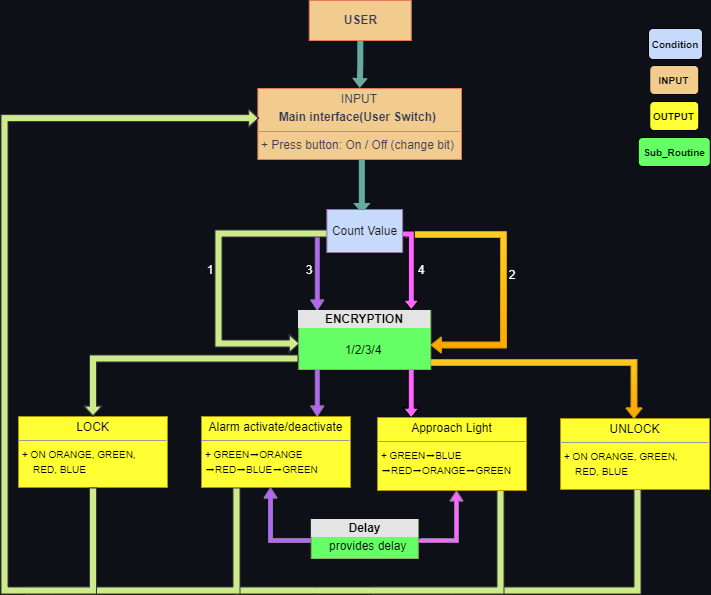

The diagram above was exported from draw.io. Its source (the exported page's mxGraphModel, read from the mxfile embedded in the PNG):
<mxGraphModel dx="1438" dy="547" grid="0" gridSize="10" guides="1" tooltips="1" connect="1" arrows="1" fold="1" page="0" pageScale="1" pageWidth="827" pageHeight="1169" background="#0D1117" math="0" shadow="0">
  <root>
    <mxCell id="0" />
    <mxCell id="1" parent="0" />
    <mxCell id="gOefFDvzizfUjvLle5s8-27" style="edgeStyle=orthogonalEdgeStyle;shape=flexArrow;rounded=0;orthogonalLoop=1;jettySize=auto;html=1;startSize=3;endSize=1.13;sourcePerimeterSpacing=0;targetPerimeterSpacing=0;strokeWidth=1;fillColor=#cdeb8b;width=7;endWidth=0;gradientDirection=west;strokeColor=#36393d;" parent="1" edge="1">
      <mxGeometry relative="1" as="geometry">
        <mxPoint x="418" y="530" as="sourcePoint" />
        <mxPoint x="149" y="633" as="targetPoint" />
        <Array as="points">
          <mxPoint x="418" y="633" />
          <mxPoint x="233" y="633" />
        </Array>
      </mxGeometry>
    </mxCell>
    <mxCell id="gOefFDvzizfUjvLle5s8-26" style="edgeStyle=orthogonalEdgeStyle;shape=flexArrow;rounded=0;orthogonalLoop=1;jettySize=auto;html=1;startSize=3;endSize=1.13;sourcePerimeterSpacing=0;targetPerimeterSpacing=0;strokeWidth=1;fillColor=#cdeb8b;width=7;endWidth=0;gradientDirection=west;strokeColor=#36393d;" parent="1" edge="1">
      <mxGeometry relative="1" as="geometry">
        <mxPoint x="281" y="530" as="sourcePoint" />
        <mxPoint x="12" y="633" as="targetPoint" />
        <Array as="points">
          <mxPoint x="281" y="633" />
          <mxPoint x="96" y="633" />
        </Array>
      </mxGeometry>
    </mxCell>
    <mxCell id="gOefFDvzizfUjvLle5s8-25" style="edgeStyle=orthogonalEdgeStyle;shape=flexArrow;rounded=0;orthogonalLoop=1;jettySize=auto;html=1;startSize=3;endSize=1.13;sourcePerimeterSpacing=0;targetPerimeterSpacing=0;strokeWidth=1;fillColor=#cdeb8b;width=7;endWidth=0;gradientDirection=west;strokeColor=#36393d;" parent="1" source="gOefFDvzizfUjvLle5s8-9" edge="1">
      <mxGeometry relative="1" as="geometry">
        <mxPoint x="149.75" y="550" as="sourcePoint" />
        <mxPoint x="-197" y="633" as="targetPoint" />
        <Array as="points">
          <mxPoint x="17" y="633" />
          <mxPoint x="-168" y="633" />
        </Array>
      </mxGeometry>
    </mxCell>
    <mxCell id="gOefFDvzizfUjvLle5s8-23" style="edgeStyle=orthogonalEdgeStyle;shape=flexArrow;rounded=0;orthogonalLoop=1;jettySize=auto;html=1;startSize=3;endSize=3;sourcePerimeterSpacing=0;targetPerimeterSpacing=0;strokeWidth=1;fillColor=#FF66FF;width=4;endWidth=8;strokeColor=#9673a6;exitX=1;exitY=0.5;exitDx=0;exitDy=0;" parent="1" source="gOefFDvzizfUjvLle5s8-17" edge="1">
      <mxGeometry relative="1" as="geometry">
        <mxPoint x="206.76" y="586" as="sourcePoint" />
        <mxPoint x="237" y="533" as="targetPoint" />
        <Array as="points">
          <mxPoint x="199" y="583" />
          <mxPoint x="237" y="583" />
        </Array>
      </mxGeometry>
    </mxCell>
    <mxCell id="gOefFDvzizfUjvLle5s8-21" style="edgeStyle=orthogonalEdgeStyle;shape=flexArrow;rounded=0;orthogonalLoop=1;jettySize=auto;html=1;startSize=3;endSize=3;sourcePerimeterSpacing=0;targetPerimeterSpacing=0;strokeWidth=1;fillColor=#B266FF;width=4;endWidth=8;strokeColor=#9673a6;" parent="1" source="gOefFDvzizfUjvLle5s8-17" edge="1">
      <mxGeometry relative="1" as="geometry">
        <mxPoint x="91.75999999999999" y="576.5" as="sourcePoint" />
        <mxPoint x="51" y="530" as="targetPoint" />
        <Array as="points">
          <mxPoint x="51" y="583" />
        </Array>
      </mxGeometry>
    </mxCell>
    <mxCell id="gOefFDvzizfUjvLle5s8-15" style="edgeStyle=orthogonalEdgeStyle;shape=flexArrow;rounded=0;orthogonalLoop=1;jettySize=auto;html=1;entryX=0.5;entryY=0;entryDx=0;entryDy=0;startSize=3;endSize=3;sourcePerimeterSpacing=0;targetPerimeterSpacing=0;strokeWidth=1;fillColor=#ffcd28;width=6;endWidth=9;gradientColor=#ffa500;strokeColor=#d79b00;exitX=1;exitY=0.75;exitDx=0;exitDy=0;" parent="1" edge="1">
      <mxGeometry relative="1" as="geometry">
        <mxPoint x="178.26" y="392.5" as="sourcePoint" />
        <mxPoint x="414.5" y="461" as="targetPoint" />
        <Array as="points">
          <mxPoint x="178" y="405" />
          <mxPoint x="415" y="405" />
        </Array>
      </mxGeometry>
    </mxCell>
    <mxCell id="gOefFDvzizfUjvLle5s8-14" style="edgeStyle=orthogonalEdgeStyle;shape=flexArrow;rounded=0;orthogonalLoop=1;jettySize=auto;html=1;startSize=3;endSize=3;sourcePerimeterSpacing=0;targetPerimeterSpacing=0;strokeWidth=1;fillColor=#FF66FF;width=6;endWidth=9;exitX=0.5;exitY=1;exitDx=0;exitDy=0;" parent="1" edge="1">
      <mxGeometry relative="1" as="geometry">
        <mxPoint x="173.2" y="384.5" as="sourcePoint" />
        <mxPoint x="191.7" y="461" as="targetPoint" />
        <Array as="points">
          <mxPoint x="191.7" y="385" />
        </Array>
      </mxGeometry>
    </mxCell>
    <mxCell id="gOefFDvzizfUjvLle5s8-13" style="edgeStyle=orthogonalEdgeStyle;shape=flexArrow;rounded=0;orthogonalLoop=1;jettySize=auto;html=1;startSize=3;endSize=3;sourcePerimeterSpacing=0;targetPerimeterSpacing=0;strokeWidth=1;fillColor=#B266FF;width=4;endWidth=8;exitX=0.5;exitY=1;exitDx=0;exitDy=0;strokeColor=#9673a6;" parent="1" edge="1">
      <mxGeometry relative="1" as="geometry">
        <mxPoint x="79.25999999999999" y="382.5" as="sourcePoint" />
        <mxPoint x="97.75999999999999" y="459" as="targetPoint" />
        <Array as="points">
          <mxPoint x="97.76" y="383" />
        </Array>
      </mxGeometry>
    </mxCell>
    <mxCell id="DPPt-D_llCXlseIRgbr9-48" style="edgeStyle=orthogonalEdgeStyle;shape=flexArrow;rounded=0;orthogonalLoop=1;jettySize=auto;html=1;entryX=1;entryY=0.25;entryDx=0;entryDy=0;startSize=3;endSize=3;sourcePerimeterSpacing=0;targetPerimeterSpacing=0;strokeWidth=1;fillColor=#ffcd28;width=6;endWidth=9;gradientColor=#ffa500;strokeColor=#d79b00;" parent="1" edge="1">
      <mxGeometry relative="1" as="geometry">
        <mxPoint x="183.1600000000001" y="278" as="sourcePoint" />
        <mxPoint x="211.29" y="387.5" as="targetPoint" />
        <Array as="points">
          <mxPoint x="183.03" y="277" />
          <mxPoint x="284.03" y="277" />
          <mxPoint x="284.03" y="388" />
        </Array>
      </mxGeometry>
    </mxCell>
    <mxCell id="DPPt-D_llCXlseIRgbr9-56" style="edgeStyle=orthogonalEdgeStyle;shape=flexArrow;rounded=0;orthogonalLoop=1;jettySize=auto;html=1;startSize=3;endSize=3;sourcePerimeterSpacing=0;targetPerimeterSpacing=0;strokeWidth=1;fillColor=#FF66FF;width=6;endWidth=9;exitX=0.5;exitY=1;exitDx=0;exitDy=0;" parent="1" edge="1">
      <mxGeometry relative="1" as="geometry">
        <mxPoint x="173.25" y="276.5" as="sourcePoint" />
        <mxPoint x="191.75" y="353" as="targetPoint" />
        <Array as="points">
          <mxPoint x="191.75" y="277" />
        </Array>
      </mxGeometry>
    </mxCell>
    <mxCell id="gOefFDvzizfUjvLle5s8-3" style="edgeStyle=orthogonalEdgeStyle;shape=flexArrow;rounded=0;orthogonalLoop=1;jettySize=auto;html=1;startSize=3;endSize=3;sourcePerimeterSpacing=0;targetPerimeterSpacing=0;strokeWidth=1;fillColor=#B266FF;width=4;endWidth=8;exitX=0.5;exitY=1;exitDx=0;exitDy=0;strokeColor=#9673a6;" parent="1" edge="1">
      <mxGeometry relative="1" as="geometry">
        <mxPoint x="79.26" y="276.5" as="sourcePoint" />
        <mxPoint x="97.76" y="353" as="targetPoint" />
        <Array as="points">
          <mxPoint x="97.76" y="277" />
        </Array>
      </mxGeometry>
    </mxCell>
    <mxCell id="DPPt-D_llCXlseIRgbr9-31" value="" style="edgeStyle=orthogonalEdgeStyle;rounded=0;orthogonalLoop=1;jettySize=auto;html=1;fontColor=#393C56;labelBackgroundColor=#F4F1DE;strokeColor=none;shape=flexArrow;endSize=3;startSize=3;targetPerimeterSpacing=0;sourcePerimeterSpacing=0;strokeWidth=1;fillColor=#67AB9F;width=6;endWidth=10.666666666666666;" parent="1" source="DPPt-D_llCXlseIRgbr9-5" edge="1">
      <mxGeometry relative="1" as="geometry">
        <mxPoint x="141.26666666666665" y="202" as="sourcePoint" />
        <mxPoint x="142.3499999999999" y="256" as="targetPoint" />
        <Array as="points">
          <mxPoint x="157" y="185" />
          <mxPoint x="157" y="185" />
        </Array>
      </mxGeometry>
    </mxCell>
    <mxCell id="DPPt-D_llCXlseIRgbr9-2" value="" style="edgeStyle=orthogonalEdgeStyle;rounded=0;orthogonalLoop=1;jettySize=auto;html=1;fontColor=#393C56;labelBackgroundColor=#F4F1DE;strokeColor=none;shape=flexArrow;endSize=3;startSize=3;targetPerimeterSpacing=0;sourcePerimeterSpacing=0;strokeWidth=1;fillColor=#67AB9F;width=6;endWidth=9;" parent="1" source="DPPt-D_llCXlseIRgbr9-3" target="DPPt-D_llCXlseIRgbr9-5" edge="1">
      <mxGeometry relative="1" as="geometry" />
    </mxCell>
    <mxCell id="DPPt-D_llCXlseIRgbr9-3" value="&lt;b&gt;USER&lt;/b&gt;" style="html=1;fillColor=#F2CC8F;strokeColor=#E07A5F;fontColor=#393C56;labelBackgroundColor=none;labelBorderColor=none;" parent="1" vertex="1">
      <mxGeometry x="89.75" y="43" width="102" height="40" as="geometry" />
    </mxCell>
    <mxCell id="DPPt-D_llCXlseIRgbr9-5" value="&lt;p style=&quot;margin: 0px ; margin-top: 4px ; text-align: center&quot;&gt;INPUT&lt;/p&gt;&lt;p style=&quot;margin: 0px ; margin-top: 4px ; text-align: center&quot;&gt;&lt;b&gt;Main interface(User Switch)&amp;nbsp;&lt;/b&gt;&lt;/p&gt;&lt;hr size=&quot;1&quot;&gt;&lt;p style=&quot;margin: 0px ; margin-left: 4px&quot;&gt;+ Press button: On / Off (change bit)&lt;br&gt;&lt;/p&gt;&lt;p style=&quot;margin: 0px ; margin-left: 4px&quot;&gt;&lt;br&gt;&lt;/p&gt;" style="verticalAlign=top;align=left;overflow=fill;fontSize=12;fontFamily=Helvetica;html=1;fillColor=#F2CC8F;strokeColor=#E07A5F;fontColor=#393C56;" parent="1" vertex="1">
      <mxGeometry x="38.38" y="131" width="203.62" height="71" as="geometry" />
    </mxCell>
    <mxCell id="DPPt-D_llCXlseIRgbr9-33" style="edgeStyle=orthogonalEdgeStyle;shape=flexArrow;rounded=0;orthogonalLoop=1;jettySize=auto;html=1;startSize=3;endSize=3;sourcePerimeterSpacing=0;targetPerimeterSpacing=0;strokeWidth=1;fillColor=#cdeb8b;width=7;endWidth=10;gradientDirection=west;entryX=0;entryY=0.25;entryDx=0;entryDy=0;strokeColor=#36393d;" parent="1" edge="1">
      <mxGeometry relative="1" as="geometry">
        <mxPoint x="121" y="276" as="sourcePoint" />
        <mxPoint x="80.25999999999999" y="386" as="targetPoint" />
        <Array as="points">
          <mxPoint x="-1" y="276" />
          <mxPoint x="-1" y="386" />
        </Array>
      </mxGeometry>
    </mxCell>
    <mxCell id="DPPt-D_llCXlseIRgbr9-36" value="&lt;div style=&quot;text-align: center ; box-sizing: border-box ; width: 100% ; background: rgb(228 , 228 , 228) ; padding: 2px&quot;&gt;&lt;b&gt;ENCRYPTION&lt;/b&gt;&lt;/div&gt;&lt;table style=&quot;width: 100% ; font-size: 1em&quot; cellpadding=&quot;2&quot; cellspacing=&quot;0&quot;&gt;&lt;tbody&gt;&lt;tr&gt;&lt;td&gt;&lt;/td&gt;&lt;td&gt;&lt;br&gt;&lt;/td&gt;&lt;/tr&gt;&lt;tr&gt;&lt;td&gt;&amp;nbsp;&lt;/td&gt;&lt;td&gt;&lt;br&gt;&lt;/td&gt;&lt;/tr&gt;&lt;/tbody&gt;&lt;/table&gt;" style="verticalAlign=top;align=left;overflow=fill;html=1;fillColor=#66FF66;gradientColor=none;strokeColor=#82b366;" parent="1" vertex="1">
      <mxGeometry x="79.26" y="353" width="132" height="59" as="geometry" />
    </mxCell>
    <mxCell id="DPPt-D_llCXlseIRgbr9-38" value="&lt;font color=&quot;#ffffff&quot;&gt;1&lt;/font&gt;" style="text;html=1;strokeColor=none;fillColor=none;align=center;verticalAlign=middle;whiteSpace=wrap;rounded=0;" parent="1" vertex="1">
      <mxGeometry x="-39" y="298" width="60" height="30" as="geometry" />
    </mxCell>
    <mxCell id="DPPt-D_llCXlseIRgbr9-64" value="&lt;font color=&quot;#ffffff&quot;&gt;2&lt;/font&gt;" style="text;html=1;strokeColor=none;fillColor=none;align=center;verticalAlign=middle;whiteSpace=wrap;rounded=0;" parent="1" vertex="1">
      <mxGeometry x="263" y="303" width="60" height="30" as="geometry" />
    </mxCell>
    <mxCell id="DPPt-D_llCXlseIRgbr9-82" value="Count Value" style="html=1;labelBackgroundColor=none;fontColor=#1A1A1A;strokeColor=#9673A6;fillColor=#C7DAFC;gradientColor=none;" parent="1" vertex="1">
      <mxGeometry x="107.38" y="252" width="75.75" height="43" as="geometry" />
    </mxCell>
    <mxCell id="gOefFDvzizfUjvLle5s8-2" value="&lt;span style=&quot;text-align: left&quot;&gt;&amp;nbsp; &amp;nbsp;1/2/3/4&lt;/span&gt;" style="text;html=1;strokeColor=none;fillColor=none;align=center;verticalAlign=middle;whiteSpace=wrap;rounded=0;" parent="1" vertex="1">
      <mxGeometry x="70.26" y="378" width="138" height="30" as="geometry" />
    </mxCell>
    <mxCell id="gOefFDvzizfUjvLle5s8-6" value="&lt;font color=&quot;#ffffff&quot;&gt;3&lt;/font&gt;" style="text;html=1;strokeColor=none;fillColor=none;align=center;verticalAlign=middle;whiteSpace=wrap;rounded=0;" parent="1" vertex="1">
      <mxGeometry x="60" y="298" width="60" height="30" as="geometry" />
    </mxCell>
    <mxCell id="gOefFDvzizfUjvLle5s8-7" value="&lt;font color=&quot;#ffffff&quot;&gt;4&lt;/font&gt;" style="text;html=1;strokeColor=none;fillColor=none;align=center;verticalAlign=middle;whiteSpace=wrap;rounded=0;" parent="1" vertex="1">
      <mxGeometry x="172" y="298" width="60" height="30" as="geometry" />
    </mxCell>
    <mxCell id="gOefFDvzizfUjvLle5s8-8" value="&lt;p style=&quot;margin: 0px ; margin-top: 4px ; text-align: center&quot;&gt;LOCK&lt;/p&gt;&lt;hr size=&quot;1&quot;&gt;&lt;p style=&quot;margin: 0px ; margin-left: 4px&quot;&gt;&lt;font style=&quot;font-size: 10px&quot;&gt;+ ON ORANGE, GREEN,&lt;/font&gt;&lt;/p&gt;&lt;p style=&quot;margin: 0px ; margin-left: 4px&quot;&gt;&lt;font style=&quot;font-size: 10px&quot;&gt;&amp;nbsp; &amp;nbsp; RED, BLUE&lt;/font&gt;&lt;br&gt;&lt;/p&gt;&lt;p style=&quot;margin: 0px ; margin-left: 4px&quot;&gt;&lt;br&gt;&lt;/p&gt;" style="verticalAlign=top;align=left;overflow=fill;fontSize=12;fontFamily=Helvetica;html=1;fillColor=#FFFF33;strokeColor=#B09500;fontColor=#000000;" parent="1" vertex="1">
      <mxGeometry x="-201" y="459" width="149" height="71" as="geometry" />
    </mxCell>
    <mxCell id="gOefFDvzizfUjvLle5s8-9" value="&lt;p style=&quot;margin: 0px ; margin-top: 4px ; text-align: center&quot;&gt;Alarm activate/deactivate&lt;/p&gt;&lt;hr size=&quot;1&quot;&gt;&lt;p style=&quot;margin: 0px ; margin-left: 4px&quot;&gt;&lt;span style=&quot;text-align: center&quot;&gt;&lt;font style=&quot;font-size: 10px&quot;&gt;+ GREEN➡ORANGE&lt;/font&gt;&lt;/span&gt;&lt;/p&gt;&lt;p style=&quot;margin: 0px ; margin-left: 4px&quot;&gt;&lt;font style=&quot;font-size: 10px&quot;&gt;&lt;span style=&quot;text-align: center&quot;&gt;➡RED➡BLUE➡GREEN&lt;/span&gt;&lt;br&gt;&lt;/font&gt;&lt;/p&gt;&lt;p style=&quot;margin: 0px ; margin-left: 4px&quot;&gt;&lt;br&gt;&lt;/p&gt;" style="verticalAlign=top;align=left;overflow=fill;fontSize=12;fontFamily=Helvetica;html=1;fillColor=#FFFF33;strokeColor=#B09500;fontColor=#000000;" parent="1" vertex="1">
      <mxGeometry x="-18.000000000000007" y="459" width="149" height="71" as="geometry" />
    </mxCell>
    <mxCell id="gOefFDvzizfUjvLle5s8-10" value="&lt;p style=&quot;margin: 0px ; margin-top: 4px ; text-align: center&quot;&gt;Approach Light&lt;/p&gt;&lt;hr size=&quot;1&quot;&gt;&lt;p style=&quot;margin: 0px ; margin-left: 4px&quot;&gt;&lt;span style=&quot;text-align: center&quot;&gt;&lt;font style=&quot;font-size: 10px&quot;&gt;+ GREEN➡BLUE&lt;/font&gt;&lt;/span&gt;&lt;/p&gt;&lt;p style=&quot;margin: 0px ; margin-left: 4px&quot;&gt;&lt;font style=&quot;font-size: 10px&quot;&gt;&lt;span style=&quot;text-align: center&quot;&gt;➡RED➡ORANGE➡GREEN&lt;/span&gt;&lt;br&gt;&lt;/font&gt;&lt;/p&gt;&lt;p style=&quot;margin: 0px ; margin-left: 4px&quot;&gt;&lt;br&gt;&lt;/p&gt;" style="verticalAlign=top;align=left;overflow=fill;fontSize=12;fontFamily=Helvetica;html=1;fillColor=#FFFF33;strokeColor=#B09500;fontColor=#000000;" parent="1" vertex="1">
      <mxGeometry x="158" y="460" width="149" height="73" as="geometry" />
    </mxCell>
    <mxCell id="gOefFDvzizfUjvLle5s8-11" value="&lt;p style=&quot;margin: 0px ; margin-top: 4px ; text-align: center&quot;&gt;UNLOCK&lt;/p&gt;&lt;hr size=&quot;1&quot;&gt;&lt;p style=&quot;margin: 0px ; margin-left: 4px&quot;&gt;&lt;font style=&quot;font-size: 10px&quot;&gt;+ ON ORANGE, GREEN,&lt;/font&gt;&lt;/p&gt;&lt;p style=&quot;margin: 0px ; margin-left: 4px&quot;&gt;&lt;font style=&quot;font-size: 10px&quot;&gt;&amp;nbsp; &amp;nbsp; RED, BLUE&lt;/font&gt;&lt;br&gt;&lt;/p&gt;&lt;p style=&quot;margin: 0px ; margin-left: 4px&quot;&gt;&lt;br&gt;&lt;/p&gt;" style="verticalAlign=top;align=left;overflow=fill;fontSize=12;fontFamily=Helvetica;html=1;fillColor=#FFFF33;strokeColor=#B09500;fontColor=#000000;" parent="1" vertex="1">
      <mxGeometry x="341" y="461" width="149" height="71" as="geometry" />
    </mxCell>
    <mxCell id="gOefFDvzizfUjvLle5s8-12" style="edgeStyle=orthogonalEdgeStyle;shape=flexArrow;rounded=0;orthogonalLoop=1;jettySize=auto;html=1;startSize=3;endSize=3;sourcePerimeterSpacing=0;targetPerimeterSpacing=0;strokeWidth=1;fillColor=#cdeb8b;width=7;endWidth=10;gradientDirection=west;entryX=0.5;entryY=0;entryDx=0;entryDy=0;strokeColor=#36393d;" parent="1" target="gOefFDvzizfUjvLle5s8-8" edge="1">
      <mxGeometry relative="1" as="geometry">
        <mxPoint x="75" y="397" as="sourcePoint" />
        <mxPoint x="90.25999999999999" y="396" as="targetPoint" />
        <Array as="points">
          <mxPoint x="-126" y="401" />
        </Array>
      </mxGeometry>
    </mxCell>
    <mxCell id="gOefFDvzizfUjvLle5s8-17" value="&lt;div style=&quot;text-align: center ; box-sizing: border-box ; width: 100% ; background: rgb(228 , 228 , 228) ; padding: 2px&quot;&gt;&lt;b&gt;Delay&lt;/b&gt;&lt;/div&gt;&lt;table style=&quot;width: 100% ; font-size: 1em&quot; cellpadding=&quot;2&quot; cellspacing=&quot;0&quot;&gt;&lt;tbody&gt;&lt;tr&gt;&lt;td&gt;&amp;nbsp; &amp;nbsp;&lt;/td&gt;&lt;td&gt;provides delay&lt;/td&gt;&lt;/tr&gt;&lt;tr&gt;&lt;td&gt;&amp;nbsp;&lt;/td&gt;&lt;td&gt;&lt;br&gt;&lt;/td&gt;&lt;/tr&gt;&lt;/tbody&gt;&lt;/table&gt;" style="verticalAlign=top;align=left;overflow=fill;html=1;fillColor=#66FF66;gradientColor=none;strokeColor=#82b366;" parent="1" vertex="1">
      <mxGeometry x="91.76" y="562" width="107" height="39" as="geometry" />
    </mxCell>
    <mxCell id="gOefFDvzizfUjvLle5s8-24" style="edgeStyle=orthogonalEdgeStyle;shape=flexArrow;rounded=0;orthogonalLoop=1;jettySize=auto;html=1;startSize=3;endSize=3;sourcePerimeterSpacing=0;targetPerimeterSpacing=0;strokeWidth=1;fillColor=#cdeb8b;width=7;endWidth=10;gradientDirection=west;strokeColor=#36393d;exitX=0.5;exitY=1;exitDx=0;exitDy=0;entryX=0.006;entryY=0.417;entryDx=0;entryDy=0;entryPerimeter=0;" parent="1" source="gOefFDvzizfUjvLle5s8-8" target="DPPt-D_llCXlseIRgbr9-5" edge="1">
      <mxGeometry relative="1" as="geometry">
        <mxPoint x="-113.5" y="566" as="sourcePoint" />
        <mxPoint x="-289" y="474" as="targetPoint" />
        <Array as="points">
          <mxPoint x="-126" y="633" />
          <mxPoint x="-215" y="633" />
          <mxPoint x="-215" y="161" />
        </Array>
      </mxGeometry>
    </mxCell>
    <mxCell id="Z-US6po25d1aWH_pxSGP-1" value="&lt;b&gt;OUTPUT&lt;/b&gt;" style="rounded=1;whiteSpace=wrap;html=1;fontSize=10;fillColor=#FFFF33;" vertex="1" parent="1">
      <mxGeometry x="430.26" y="144" width="49" height="29" as="geometry" />
    </mxCell>
    <mxCell id="Z-US6po25d1aWH_pxSGP-2" value="&lt;b&gt;INPUT&lt;/b&gt;" style="rounded=1;whiteSpace=wrap;html=1;fontSize=10;fillColor=#F2CC8F;" vertex="1" parent="1">
      <mxGeometry x="430.26" y="108" width="49" height="29" as="geometry" />
    </mxCell>
    <mxCell id="Z-US6po25d1aWH_pxSGP-3" value="&lt;b&gt;Sub_Routine&lt;/b&gt;" style="rounded=1;whiteSpace=wrap;html=1;fontSize=10;fillColor=#66FF66;" vertex="1" parent="1">
      <mxGeometry x="418.76" y="180" width="72" height="29" as="geometry" />
    </mxCell>
    <mxCell id="Z-US6po25d1aWH_pxSGP-4" value="&lt;b&gt;OUTPUT&lt;/b&gt;" style="rounded=1;whiteSpace=wrap;html=1;fontSize=10;fillColor=#FFFF33;" vertex="1" parent="1">
      <mxGeometry x="430.26" y="144" width="49" height="29" as="geometry" />
    </mxCell>
    <mxCell id="Z-US6po25d1aWH_pxSGP-5" value="&lt;b&gt;INPUT&lt;/b&gt;" style="rounded=1;whiteSpace=wrap;html=1;fontSize=10;fillColor=#F2CC8F;" vertex="1" parent="1">
      <mxGeometry x="430.26" y="108" width="49" height="29" as="geometry" />
    </mxCell>
    <mxCell id="Z-US6po25d1aWH_pxSGP-6" value="&lt;b&gt;Sub_Routine&lt;/b&gt;" style="rounded=1;whiteSpace=wrap;html=1;fontSize=10;fillColor=#66FF66;" vertex="1" parent="1">
      <mxGeometry x="418.76" y="180" width="72" height="29" as="geometry" />
    </mxCell>
    <mxCell id="Z-US6po25d1aWH_pxSGP-7" value="&lt;b&gt;Condition&lt;/b&gt;" style="rounded=1;whiteSpace=wrap;html=1;fontSize=10;fillColor=#C7DAFC;" vertex="1" parent="1">
      <mxGeometry x="429" y="71" width="54" height="31" as="geometry" />
    </mxCell>
  </root>
</mxGraphModel>